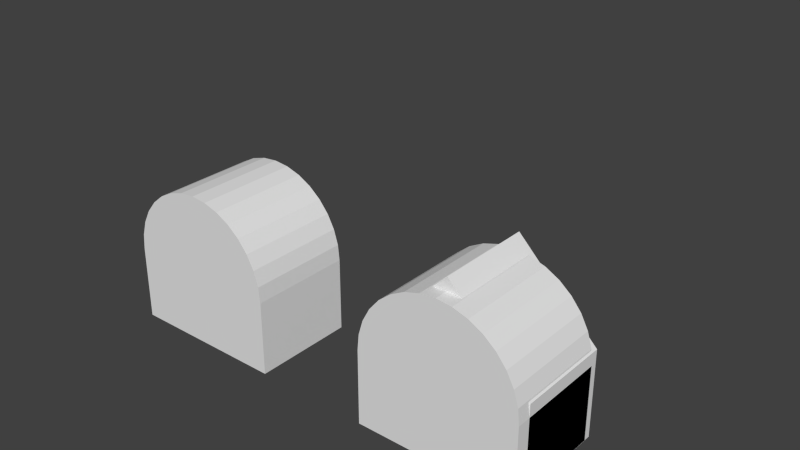 # Source: GHcrossSections.blend  (saved by Blender 2.63.0; exported with 4.5.12 LTS)
import bpy
from mathutils import Matrix  # noqa: F401  (used for matrix-valued properties, if any)

bpy.ops.wm.read_factory_settings(use_empty=True)
scene = bpy.context.scene
scene.name = 'Scene'

# ---- collections
col_collection_1 = bpy.data.collections.new('Collection 1'); scene.collection.children.link(col_collection_1)

# ---- world
world_world = bpy.data.worlds.new('World'); scene.world = world_world
world_world.color = (0.05088, 0.05088, 0.05088)
world_world.use_sun_shadow = False
world_world.sun_shadow_jitter_overblur = 0.0
world_world.cycles.sampling_method = 'MANUAL'
world_world.cycles.sample_map_resolution = 256

# ---- meshes
me_plane_003 = bpy.data.meshes.new('Plane.003')
me_plane_003.from_pydata([(0.0, 3.164, 0.0), (-0.1951, 3.122, 0.0), (-0.3827, 3.0, 0.0), (-0.5556, 2.801, 0.0), (-0.7071, 2.533, 0.0), (-0.8315, 2.207, 0.0), (-0.9239, 1.835, 0.0), (-0.9808, 1.431, 0.0), (-1.0, 1.011, 0.0), (1.0, 1.011, 0.0), (0.9808, 1.431, 0.0), (0.9239, 1.835, 0.0), (0.8315, 2.207, 0.0), (0.7071, 2.533, 0.0), (0.5556, 2.801, 0.0), (0.3827, 3.0, 0.0), (0.1951, 3.122, 0.0), (1.0, -1.0, 0.0), (-1.0, -1.0, 0.0), (1.0, 1.0, 0.0), (-1.0, 1.0, 0.0), (0.0, 3.164, 2.575), (-0.1951, 3.122, 2.575), (-0.3827, 3.0, 2.575), (-0.5556, 2.801, 2.575), (-0.7071, 2.533, 2.575), (-0.8315, 2.207, 2.575), (-0.9239, 1.835, 2.575), (-0.9808, 1.431, 2.575), (-1.0, 1.011, 2.575), (1.0, 1.011, 2.575), (0.9808, 1.431, 2.575), (0.9239, 1.835, 2.575), (0.8315, 2.207, 2.575), (0.7071, 2.533, 2.575), (0.5556, 2.801, 2.575), (0.3827, 3.0, 2.575), (0.1951, 3.122, 2.575), (1.0, -1.0, 2.575), (-1.0, -1.0, 2.575), (1.0, 1.0, 2.575), (-1.0, 1.0, 2.575)], [], [(2, 3, 4, 5, 6, 7, 8, 20, 18, 17, 19, 9, 10, 11, 12, 13, 14, 15, 16, 0, 1), (23, 22, 21, 37, 36, 35, 34, 33, 32, 31, 30, 40, 38, 39, 41, 29, 28, 27, 26, 25, 24), (10, 9, 30, 31), (6, 5, 26, 27), (3, 2, 23, 24), (38, 40, 19, 17), (17, 18, 39, 38), (15, 14, 35, 36), (12, 11, 32, 33), (8, 7, 28, 29), (5, 4, 25, 26), (2, 1, 22, 23), (41, 39, 18, 20), (37, 21, 0, 16), (14, 13, 34, 35), (11, 10, 31, 32), (7, 6, 27, 28), (4, 3, 24, 25), (1, 0, 21, 22), (9, 19, 40, 30), (29, 41, 20, 8), (16, 15, 36, 37), (13, 12, 33, 34)])
me_plane_003.use_remesh_preserve_volume = False
me_plane_003.use_remesh_preserve_attributes = False
me_plane_003.use_mirror_vertex_groups = False
me_plane_003.update()
me_circle_001 = bpy.data.meshes.new('Circle.001')
me_circle_001.from_pydata([(0.0, 1.0, 0.0), (-0.1951, 0.9808, 0.0), (-0.3827, 0.9239, 0.0), (-0.5556, 0.8315, 0.0), (-0.7071, 0.7071, 0.0), (-0.8315, 0.5556, 0.0), (-0.9239, 0.3827, 0.0), (-0.9808, 0.1951, 0.0), (-1.0, 7.55e-08, 0.0), (1.0, 9.656e-07, 0.0), (0.9808, 0.1951, 0.0), (0.9239, 0.3827, 0.0), (0.8315, 0.5556, 0.0), (0.7071, 0.7071, 0.0), (0.5556, 0.8315, 0.0), (0.3827, 0.9239, 0.0), (0.1951, 0.9808, 0.0)], [(1, 0), (2, 1), (3, 2), (4, 3), (5, 4), (6, 5), (7, 6), (8, 7), (8, 9), (10, 9), (11, 10), (12, 11), (13, 12), (14, 13), (15, 14), (16, 15), (16, 0)], [])
me_circle_001.use_remesh_preserve_volume = False
me_circle_001.use_remesh_preserve_attributes = False
me_circle_001.use_mirror_vertex_groups = False
me_circle_001.update()
me_plane_001 = bpy.data.meshes.new('Plane.001')
me_plane_001.from_pydata([(1.001, 1.01, 0.0), (-2.98e-07, 2.857, 0.0), (-1.001, 1.01, 0.0), (1.0, -1.0, 0.0), (-1.0, -1.0, 0.0), (1.0, 1.0, 0.0), (-1.0, 1.0, 0.0), (1.001, 1.01, 0.0), (-2.98e-07, 2.857, 0.0), (1.001, 1.01, 2.385), (-2.98e-07, 2.857, 2.385), (-1.001, 1.01, 2.385), (1.0, -1.0, 2.385), (-1.0, -1.0, 2.385), (1.0, 1.0, 2.385), (-1.0, 1.0, 2.385), (1.001, 1.01, 2.385), (-2.98e-07, 2.857, 2.385)], [], [(0, 5, 3, 4, 6, 2, 1), (7, 0, 1, 8), (9, 10, 11, 15, 13, 12, 14), (16, 17, 10, 9), (8, 1, 10, 17), (2, 6, 15, 11), (0, 7, 16, 9), (6, 4, 13, 15), (3, 5, 14, 12), (1, 2, 11, 10), (9, 14, 5, 0), (7, 8, 17, 16), (12, 13, 4, 3)])
me_plane_001.use_remesh_preserve_volume = False
me_plane_001.use_remesh_preserve_attributes = False
me_plane_001.use_mirror_vertex_groups = False
me_plane_001.update()
me_plane = bpy.data.meshes.new('Plane')
me_plane.from_pydata([(0.0, 3.164, 0.0), (-0.1951, 3.122, 0.0), (-0.3827, 3.0, 0.0), (-0.5556, 2.801, 0.0), (-0.7071, 2.533, 0.0), (-0.8315, 2.207, 0.0), (-0.9239, 1.835, 0.0), (-0.9808, 1.431, 0.0), (-1.0, 1.011, 0.0), (1.0, 1.011, 0.0), (0.9808, 1.431, 0.0), (0.9239, 1.835, 0.0), (0.8315, 2.207, 0.0), (0.7071, 2.533, 0.0), (0.5556, 2.801, 0.0), (0.3827, 3.0, 0.0), (0.1951, 3.122, 0.0), (1.0, -1.0, 0.0), (-1.0, -1.0, 0.0), (1.0, 1.0, 0.0), (-1.0, 1.0, 0.0), (0.0, 3.164, 2.575), (-0.1951, 3.122, 2.575), (-0.3827, 3.0, 2.575), (-0.5556, 2.801, 2.575), (-0.7071, 2.533, 2.575), (-0.8315, 2.207, 2.575), (-0.9239, 1.835, 2.575), (-0.9808, 1.431, 2.575), (-1.0, 1.011, 2.575), (1.0, 1.011, 2.575), (0.9808, 1.431, 2.575), (0.9239, 1.835, 2.575), (0.8315, 2.207, 2.575), (0.7071, 2.533, 2.575), (0.5556, 2.801, 2.575), (0.3827, 3.0, 2.575), (0.1951, 3.122, 2.575), (1.0, -1.0, 2.575), (-1.0, -1.0, 2.575), (1.0, 1.0, 2.575), (-1.0, 1.0, 2.575)], [], [(2, 3, 4, 5, 6, 7, 8, 20, 18, 17, 19, 9, 10, 11, 12, 13, 14, 15, 16, 0, 1), (23, 22, 21, 37, 36, 35, 34, 33, 32, 31, 30, 40, 38, 39, 41, 29, 28, 27, 26, 25, 24), (10, 9, 30, 31), (6, 5, 26, 27), (3, 2, 23, 24), (38, 40, 19, 17), (17, 18, 39, 38), (15, 14, 35, 36), (12, 11, 32, 33), (8, 7, 28, 29), (5, 4, 25, 26), (2, 1, 22, 23), (41, 39, 18, 20), (37, 21, 0, 16), (14, 13, 34, 35), (11, 10, 31, 32), (7, 6, 27, 28), (4, 3, 24, 25), (1, 0, 21, 22), (9, 19, 40, 30), (29, 41, 20, 8), (16, 15, 36, 37), (13, 12, 33, 34)])
me_plane.use_remesh_preserve_volume = False
me_plane.use_remesh_preserve_attributes = False
me_plane.use_mirror_vertex_groups = False
me_plane.update()

# ---- curves / text
cu_beziercircle = bpy.data.curves.new('BezierCircle', 'CURVE')
cu_beziercircle.dimensions = '3D'
cu_beziercircle.use_path = True
cu_beziercircle.use_path_clamp = True
cu_beziercircle.bevel_resolution = 0
cu_beziercircle.fill_mode = 'HALF'

# ---- objects
ob_plane_002 = bpy.data.objects.new('Plane.002', me_plane_003)
ob_20ftarc = bpy.data.objects.new('20ftArc', me_circle_001)
ob_plane_001 = bpy.data.objects.new('Plane.001', me_plane_001)
ob_beziercircle = bpy.data.objects.new('BezierCircle', cu_beziercircle)
ob_plane = bpy.data.objects.new('Plane', me_plane)

# ---- transforms, parenting, visibility, modifiers, constraints
ob_plane_002.location = (-6.868, 0.9, 0.94)
ob_plane_002.rotation_euler = (1.571, 0.0, 0.0)
ob_plane_002.scale = (2.0, 0.929, 1.0)
ob_plane_002.lineart.crease_threshold = 0.0
ob_20ftarc.location = (-3.305, 4.183, 0.0)
ob_20ftarc.rotation_euler = (1.571, -0.0, 0.0)
ob_20ftarc.scale = (6.365, 6.365, 1.0)
ob_20ftarc.lineart.crease_threshold = 0.0
ob_plane_001.location = (0.0, 1.062, 1.1)
ob_plane_001.rotation_euler = (1.571, 0.0, 0.0)
ob_plane_001.scale = (2.0, 1.084, 1.0)
ob_plane_001.lineart.crease_threshold = 0.0
ob_beziercircle.location = (0.01247, 1.792, 1.0)
ob_beziercircle.scale = (2.0, 2.0, 1.0)
ob_beziercircle.lineart.crease_threshold = 0.0
ob_plane.location = (0.0, 0.9, 0.94)
ob_plane.rotation_euler = (1.571, 0.0, 0.0)
ob_plane.scale = (2.0, 0.929, 1.0)
ob_plane.lineart.crease_threshold = 0.0

# ---- collection membership
col_collection_1.objects.link(ob_plane_002)
col_collection_1.objects.link(ob_20ftarc)
col_collection_1.objects.link(ob_plane_001)
col_collection_1.objects.link(ob_beziercircle)
col_collection_1.objects.link(ob_plane)

# ---- scene / render settings (as saved in the file)
scene.frame_start = 1; scene.frame_end = 250; scene.frame_set(1)
scene.render.engine = 'BLENDER_EEVEE_NEXT'
scene.render.image_settings.color_mode = 'RGB'
scene.render.image_settings.compression = 90
scene.render.resolution_percentage = 50
scene.render.dither_intensity = 0.0
scene.render.bake_margin = 2
scene.render.bake_bias = 0.0
scene.cycles.use_denoising = False
scene.cycles.samples = 10
scene.cycles.sampling_pattern = 'TABULATED_SOBOL'
scene.cycles.light_sampling_threshold = 0.0
scene.cycles.use_adaptive_sampling = False
scene.cycles.use_light_tree = False
scene.cycles.blur_glossy = 0.0
scene.cycles.volume_bounces = 1
scene.cycles.pixel_filter_type = 'GAUSSIAN'
scene.cycles.sample_clamp_indirect = 0.0
scene.view_settings.view_transform = 'Standard'
bpy.context.view_layer.update()

# ---- added for rendering (the .blend has no active camera and no usable light): camera, sun
cam_auto = bpy.data.cameras.new('AutoCamera')
cam_auto.lens = 50.0
cam_auto.sensor_width = 36.0
cam_auto.clip_end = 1000.0
ob_auto_camera = bpy.data.objects.new('AutoCamera', cam_auto)
scene.collection.objects.link(ob_auto_camera)
ob_auto_camera.location = (10.9349, -15.8339, 14.5747)
ob_auto_camera.rotation_euler = (1.09748, -7.21219e-08, 0.694738)
scene.camera = ob_auto_camera
light_auto_sun = bpy.data.lights.new('AutoSun', 'SUN')
light_auto_sun.energy = 3.0
light_auto_sun.angle = 0.0523599
ob_auto_sun = bpy.data.objects.new('AutoSun', light_auto_sun)
scene.collection.objects.link(ob_auto_sun)
ob_auto_sun.rotation_euler = (0.872665, 0.174533, 0.523599)
bpy.context.view_layer.update()
